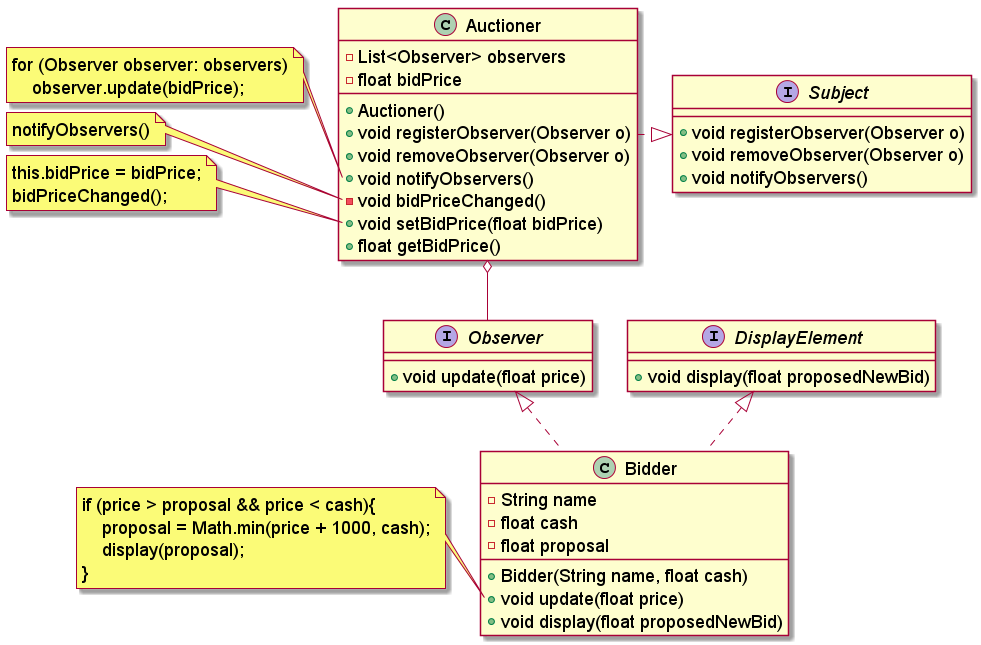

The diagram above was rendered by PlantUML. Its source (embedded in the PNG):
@startuml

skinparam backgroundcolor transparent
skinparam classFontSize 18
skinparam noteFontSize 18
skinparam arrowFontSize 18
skinparam classAttributeFontSize 18

skinparam titleFontColor #5cb85c

'Title Observer Pattern Example

interface Subject {
	+ void registerObserver(Observer o)
	+ void removeObserver(Observer o)
	+ void notifyObservers()
}

interface Observer {
	+ void update(float price)
}

'class Auctioner implements Subject {
class Auctioner {
	- List<Observer> observers
	- float bidPrice
	+ Auctioner()
	+ void registerObserver(Observer o)
    + void removeObserver(Observer o)
    + void notifyObservers()
    - void bidPriceChanged()
    + void setBidPrice(float bidPrice)
    + float getBidPrice()
}

Auctioner .right.|> Subject

interface DisplayElement {
	+ void display(float proposedNewBid)
}

class Bidder implements Observer, DisplayElement {
	- String name
	- float cash
	- float proposal
	+ Bidder(String name, float cash)
	+ void update(float price)
	+ void display(float proposedNewBid)
}

Auctioner o-- Observer

note left of Auctioner::notifyObservers
    for (Observer observer: observers)
        observer.update(bidPrice);
end note

note left of Auctioner::bidPriceChanged
    notifyObservers()
end note

note left of Auctioner::setBidPrice
    this.bidPrice = bidPrice;
    bidPriceChanged();
end note

note left of Bidder::update
    if (price > proposal && price < cash){
        proposal = Math.min(price + 1000, cash);
        display(proposal);
    }
end note


@enduml